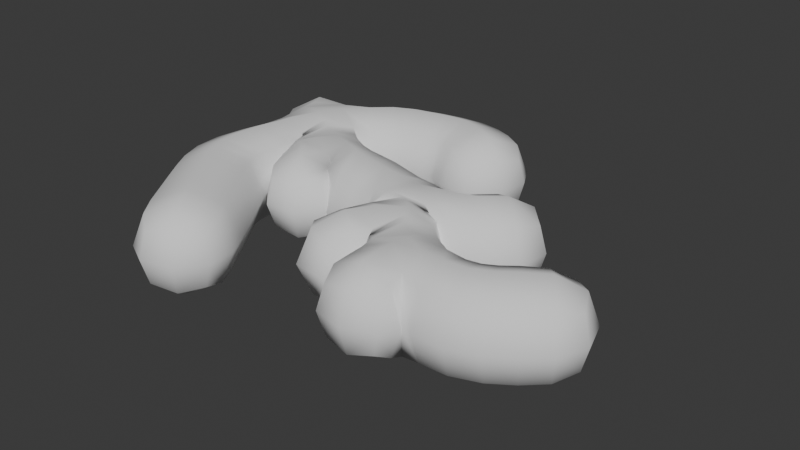 # Source: Ginger.blend  (saved by Blender 4.2.66; exported with 4.5.12 LTS)
import bpy
from mathutils import Matrix  # noqa: F401  (used for matrix-valued properties, if any)

bpy.ops.wm.read_factory_settings(use_empty=True)
scene = bpy.context.scene
scene.name = 'Scene'

# ---- collections
col_collection = bpy.data.collections.new('Collection'); scene.collection.children.link(col_collection)

# ---- world
world_world = bpy.data.worlds.new('World'); scene.world = world_world
world_world.use_nodes = True; world_world.node_tree.nodes.clear()
_N = world_world.node_tree.nodes; _L = world_world.node_tree.links
n0 = _N.new('ShaderNodeOutputWorld'); n0.name = 'World Output'; n0.location = (300, 300)
n1 = _N.new('ShaderNodeBackground'); n1.name = 'Background'; n1.location = (10, 300)
n1.inputs[0].default_value = (0.05088, 0.05088, 0.05088, 1.0)
_L.new(n1.outputs[0], n0.inputs[0])
n0.is_active_output = True
world_world.color = (0.05088, 0.05088, 0.05088)
world_world.sun_shadow_jitter_overblur = 0.0

# ---- meshes
me_plane = bpy.data.meshes.new('Plane')
me_plane.from_pydata([(-2.029, 1.295, -0.1224), (-2.206, 1.154, -0.1172), (-2.206, 1.154, 0.1172), (-2.029, 1.295, 0.1224), (-1.008, -0.06389, -0.1229), (-1.209, -0.1465, -0.1193), (-1.218, -0.1512, 0.1167), (-1.019, -0.06363, 0.1224), (0.6431, 0.3617, -0.1644), (0.844, 0.1371, -0.1655), (0.8377, 0.1368, 0.1644), (0.6403, 0.3649, 0.1586), (0.8237, 0.5335, -0.125), (1.026, 0.3961, -0.125), (1.026, 0.3961, 0.125), (0.8237, 0.5335, 0.125), (0.0109, -0.8548, -0.125), (-0.155, -0.739, -0.125), (-0.155, -0.739, 0.125), (0.0109, -0.8548, 0.125), (0.8091, -1.285, -0.1224), (0.5737, -1.311, -0.1172), (0.5737, -1.311, 0.1172), (0.8091, -1.285, 0.1224), (1.369, -0.7149, -0.1625), (1.452, -1.013, -0.1653), (1.452, -1.013, 0.1653), (1.369, -0.7149, 0.1625), (1.951, -0.3661, -0.125), (2.105, -0.5632, -0.125), (2.105, -0.5632, 0.125), (1.951, -0.3661, 0.125), (-1.317, 1.524, -0.1667), (-1.161, 1.258, -0.1667), (-1.161, 1.258, 0.1667), (-1.317, 1.524, 0.1667), (-0.4524, 1.737, -0.1667), (-0.4939, 1.412, -0.1667), (-0.4939, 1.412, 0.1667), (-0.4524, 1.737, 0.1667), (0.0508, 1.506, -0.125), (-0.05715, 1.281, -0.125), (-0.05715, 1.281, 0.125), (0.0508, 1.506, 0.125), (-1.804, 0.09363, -0.1653), (-2.111, 0.1278, -0.1625), (-2.111, 0.1278, 0.1625), (-1.804, 0.09363, 0.1653), (-1.802, -0.2877, -0.1667), (-2.119, -0.3629, -0.1667), (-2.119, -0.3629, 0.1667), (-1.802, -0.2877, 0.1667), (-1.11, -1.497, -0.125), (-1.32, -1.633, -0.125), (-1.32, -1.633, 0.125), (-1.11, -1.497, 0.125), (-1.493, 0.9096, -0.184), (-1.718, 0.5292, -0.1808), (-1.715, 0.5278, 0.182), (-1.492, 0.9092, 0.1843), (-1.344, 0.6569, -0.1337), (-1.526, 0.4349, -0.1323), (-1.485, 0.3985, 0.159), (-1.329, 0.6613, 0.1347), (-1.033, 0.1837, -0.1813), (-1.32, 0.1659, -0.1601), (-1.366, 0.1017, 0.1396), (-1.111, 0.2178, 0.1924), (-1.04, 0.4666, -0.1603), (-0.9981, 0.5128, 0.1378), (-0.5698, 0.3949, -0.1521), (-0.6547, 0.1107, -0.1581), (-0.6566, 0.1124, 0.16), (-0.5709, 0.3984, 0.1558), (-0.09144, 0.2927, -0.103), (-0.1843, 0.03978, -0.152), (-0.1381, 0.02144, 0.1709), (-0.1502, 0.2862, 0.1432), (0.2265, 0.2017, -0.1774), (0.3758, 0.002216, -0.1783), (0.2954, -0.009372, 0.1892), (0.2111, 0.2514, 0.1295), (0.05056, -0.07746, -0.1607), (0.01768, -0.1335, 0.1385), (0.3406, -0.1658, -0.1403), (0.083, -0.3696, -0.1813), (0.07917, -0.3729, 0.18), (0.3334, -0.1687, 0.1399), (0.4453, -0.3487, -0.1382), (0.2386, -0.5705, -0.1805), (0.2386, -0.5705, 0.1805), (0.4453, -0.3487, 0.1382), (0.6605, -0.5405, -0.1304), (0.4933, -0.7298, -0.1542), (0.4933, -0.7298, 0.1542), (0.6605, -0.5405, 0.1304), (0.9187, -1.034, -0.18), (0.5347, -1.061, -0.1403), (0.5347, -1.061, 0.1403), (0.9187, -1.034, 0.18), (0.9189, -0.7016, -0.1589), (0.9189, -0.7016, 0.1589), (1.684, -0.5242, -0.1667), (1.869, -0.797, -0.1667), (1.869, -0.797, 0.1667), (1.684, -0.5242, 0.1667), (-1.79, 1.103, -0.1972), (-2.086, 0.9326, -0.1406), (-2.086, 0.9326, 0.1406), (-1.79, 1.103, 0.1972), (-0.8752, 1.691, -0.1667), (-0.8115, 1.37, -0.1667), (-0.8115, 1.37, 0.1667), (-0.8752, 1.691, 0.1667), (-0.1313, 1.638, -0.1667), (-0.2583, 1.332, -0.1667), (-0.2583, 1.332, 0.1667), (-0.1313, 1.638, 0.1667), (-1.996, 0.6421, -0.1645), (-1.996, 0.6421, 0.1645), (-1.648, -0.589, -0.1667), (-1.935, -0.7533, -0.1667), (-1.935, -0.7533, 0.1667), (-1.648, -0.589, 0.1667), (-1.442, -0.9058, -0.1667), (-1.722, -1.086, -0.1667), (-1.722, -1.086, 0.1667), (-1.442, -0.9058, 0.1667), (-1.232, -1.231, -0.1667), (-1.512, -1.411, -0.1667), (-1.512, -1.411, 0.1667), (-1.232, -1.231, 0.1667), (-0.9882, 0.544, -0.005506), (-1.213, 0.5613, -0.1338), (0.01736, -0.8946, -1.164e-09), (-1.306, 0.7002, -0.000651), (-1.18, 0.5806, 0.1317), (-1.437, 0.5468, -0.1832), (-1.551, 0.3836, 0.005318), (-0.171, 0.1734, 0.1921), (-1.401, 0.5474, 0.1933), (-1.436, 0.2446, 0.1387), (-1.269, 0.139, 0.2086), (-1.315, 0.333, 0.2082), (-1.051, 0.3945, 0.2069), (0.9343, 0.4838, -0.1524), (0.2302, -0.2457, 0.2061), (-1.02, 0.3232, -0.2147), (-0.2263, -0.0194, 0.003309), (-1.174, 0.1619, -0.2147), (-1.215, 0.3464, -0.195), (-1.429, 0.3189, -0.1328), (1.06, 0.4029, 1.397e-09), (-1.392, 0.104, -0.004473), (0.9343, 0.4838, 0.1524), (-0.1686, 0.1772, -0.1777), (-0.1321, 0.3305, 0.03027), (-0.05507, -0.07058, 0.1413), (0.1183, -0.09414, 0.205), (0.07424, 0.001217, 0.2108), (0.2941, 0.1271, 0.2039), (0.04746, 0.1357, 0.1881), (0.0175, 0.2661, 0.1411), (0.2664, 0.2812, -0.03082), (0.07029, 0.249, -0.1408), (0.07501, 0.2951, 0.005631), (0.3431, 0.1082, -0.2183), (0.2024, -0.04297, -0.2112), (0.1218, 0.05565, -0.2019), (-0.06156, -0.02512, -0.1392), (0.009731, 0.1149, -0.1908), (-0.0114, -0.1336, -0.00491), (0.8085, 0.5646, -1.164e-09), (0.7816, -0.6116, 0.133), (0.6933, -0.517, 0.0), (0.2386, -0.2408, -0.2071), (0.3731, -0.1413, -4.341e-05), (0.1525, -0.4798, 0.2281), (0.3576, -0.4322, 0.2052), (0.38, -0.2528, 0.1387), (0.4766, -0.32, 1.281e-09), (0.3809, -0.2524, -0.1387), (-1.099, -0.1258, -0.1482), (0.3576, -0.4322, -0.2052), (0.153, -0.4794, -0.2283), (-1.229, -0.1803, -0.001138), (0.7816, -0.6116, -0.133), (0.9692, -0.6533, -1.863e-09), (0.5758, -0.6102, -0.1864), (0.4231, -0.7597, 9.313e-10), (-2.121, 0.9052, 0.0), (0.5758, -0.6102, 0.1864), (0.5256, -0.8981, 0.1372), (0.6926, -1.043, 0.2069), (-1.108, -0.128, 0.147), (0.9268, -0.8635, 0.2127), (0.6942, -0.7347, 0.1925), (-0.9785, -0.07353, -8.198e-05), (0.9268, -0.8635, -0.2127), (-2.037, 0.8033, 0.1394), (0.6926, -1.043, -0.2069), (-2.13, 1.241, 0.1471), (0.5256, -0.8981, -0.1372), (0.6942, -0.7347, -0.1925), (0.4788, -1.069, -4.657e-10), (-2.239, 1.153, -2.328e-10), (-2.059, 0.6073, 1.164e-09), (-2.037, 0.8033, -0.1394), (-1.984, 1.004, 0.2093), (0.6923, -1.317, -0.1471), (0.5474, -1.333, 2.095e-09), (-1.984, 1.004, -0.2093), (-1.62, 1.007, -0.2342), (-1.629, 0.7239, -0.2247), (-2.13, 1.241, -0.1471), (-1.855, 0.5811, -0.2206), (-1.886, 0.8506, -0.2174), (0.6923, -1.317, 0.1471), (-1.855, 0.5809, 0.2207), (0.8371, -1.301, -6.985e-10), (-1.625, 0.7222, 0.2257), (-2.021, 1.329, -2.328e-10), (-1.62, 1.007, 0.2342), (-1.886, 0.8506, 0.2174), (-0.08886, -0.8229, -0.1524), (-0.1951, -0.7513, 1.397e-09), (-0.08886, -0.8229, 0.1524), (1.952, -0.3302, -1.164e-09), (2.046, -0.4504, 0.1524), (2.14, -0.5705, 1.397e-09), (2.046, -0.4504, -0.1524), (0.07662, 1.524, -1.164e-09), (0.01082, 1.387, 0.1524), (-0.05498, 1.249, 1.397e-09), (0.01082, 1.387, -0.1524), (-1.075, -1.5, -1.164e-09), (-1.203, -1.583, 0.1524), (-1.331, -1.665, 1.397e-09), (-1.203, -1.583, -0.1524), (-1.442, 0.7597, -0.1486), (-1.613, 0.5202, -0.1474), (-1.599, 0.5124, 0.1544), (-1.701, 0.4612, 0.0009436), (-1.437, 0.7588, 0.1496), (-1.422, 0.9288, 3.559e-05), (-1.027, 0.04284, -0.1576), (-1.27, -0.04304, -0.149), (-1.29, -0.0569, 0.1425), (-1.053, 0.04584, 0.1579), (-1.01, 0.1515, 0.001131), (-0.7977, 0.4391, -0.1552), (-0.612, 0.2523, -0.2138), (-0.8646, 0.174, -0.1639), (-0.6716, 0.0581, 0.0007523), (-0.883, 0.1848, 0.1645), (-0.614, 0.2559, 0.2166), (-0.7913, 0.4556, 0.1492), (-0.5544, 0.4501, 0.002025), (-0.3392, 0.3382, -0.133), (-0.4245, 0.06624, -0.1473), (-0.4147, 0.06207, 0.1544), (-0.3507, 0.3352, 0.1504), (0.4732, 0.2756, -0.1622), (0.7444, 0.2491, -0.2261), (0.6163, 0.06155, -0.1651), (0.8782, 0.09453, -0.0001447), (0.5928, 0.05976, 0.1634), (0.417, -0.01904, 0.001088), (0.7381, 0.2511, 0.2227), (0.4645, 0.2884, 0.1427), (0.6043, 0.4057, -0.003328), (0.7514, 0.4703, -0.1592), (0.99, 0.2753, -0.1594), (0.9892, 0.2753, 0.1592), (0.7511, 0.4708, 0.1585), (0.3215, -0.08771, -0.1496), (0.09194, -0.2036, -0.1545), (0.01625, -0.3803, -0.0009436), (0.07521, -0.2202, 0.148), (0.2954, -0.09681, 0.1499), (0.5427, -0.4501, -0.1344), (0.3694, -0.6146, -0.1496), (0.3694, -0.6146, 0.1496), (0.2335, -0.6378, 9.313e-10), (0.5427, -0.4501, 0.1344), (0.102, -0.7411, -0.1611), (-0.07478, -0.5944, -0.1611), (-0.07508, -0.5947, 0.161), (0.102, -0.7411, 0.1611), (0.8419, -1.187, -0.1566), (0.5416, -1.218, -0.1434), (0.5416, -1.218, 0.1434), (0.8419, -1.187, 0.1566), (0.9827, -1.082, -9.313e-10), (1.165, -0.7321, -0.1555), (1.41, -0.8639, -0.2253), (1.191, -1.018, -0.1647), (1.468, -1.069, 0.0), (1.191, -1.018, 0.1647), (1.41, -0.8639, 0.2253), (1.165, -0.7321, 0.1555), (1.353, -0.659, 0.0), (1.534, -0.6385, -0.1661), (1.777, -0.6606, -0.2292), (1.676, -0.9294, -0.1665), (1.904, -0.8481, -2.212e-09), (1.676, -0.9294, 0.1665), (1.777, -0.6606, 0.2292), (1.534, -0.6385, 0.1661), (1.649, -0.473, 2.212e-09), (1.836, -0.4118, -0.1595), (2.03, -0.6646, -0.1595), (2.03, -0.6646, 0.1595), (1.836, -0.4118, 0.1595), (-1.941, 1.225, -0.1583), (-2.166, 1.058, -0.1435), (-2.166, 1.058, 0.1435), (-1.941, 1.225, 0.1583), (-1.759, 1.219, -2.328e-10), (-1.534, 1.326, -0.1699), (-1.239, 1.391, -0.2292), (-1.344, 1.118, -0.1686), (-1.132, 1.209, 0.0), (-1.344, 1.118, 0.1686), (-1.239, 1.391, 0.2292), (-1.534, 1.326, 0.1699), (-1.346, 1.574, 0.0), (-1.098, 1.636, -0.1667), (-0.8434, 1.531, -0.2292), (-0.9829, 1.333, -0.1667), (-0.7996, 1.31, -2.212e-09), (-0.9829, 1.333, 0.1667), (-0.8434, 1.531, 0.2292), (-1.098, 1.636, 0.1667), (-0.8871, 1.751, 2.212e-09), (-0.6551, 1.729, -0.1667), (-0.4732, 1.574, -0.2292), (-0.6442, 1.401, -0.1667), (-0.5017, 1.351, -2.212e-09), (-0.6442, 1.401, 0.1667), (-0.4732, 1.574, 0.2292), (-0.6551, 1.729, 0.1667), (-0.4447, 1.798, 2.212e-09), (-0.2799, 1.7, -0.1667), (-0.1948, 1.485, -0.2292), (-0.3708, 1.384, -0.1667), (-0.2821, 1.275, -2.212e-09), (-0.3708, 1.384, 0.1667), (-0.1948, 1.485, 0.2292), (-0.2799, 1.7, 0.1667), (-0.1075, 1.695, 2.212e-09), (-0.0073, 1.572, -0.1595), (-0.1429, 1.284, -0.1595), (-0.1429, 1.284, 0.1595), (-0.0073, 1.572, 0.1595), (-1.783, 0.3177, -0.1649), (-1.958, 0.1107, -0.2253), (-2.056, 0.3777, -0.1561), (-2.169, 0.1342, 0.0), (-2.056, 0.3777, 0.1561), (-1.958, 0.1107, 0.2253), (-1.783, 0.3175, 0.165), (-1.746, 0.08723, 0.0), (-1.816, -0.1105, -0.1665), (-1.96, -0.3253, -0.2292), (-2.139, -0.1248, -0.1661), (-2.178, -0.377, -2.212e-09), (-2.139, -0.1248, 0.1661), (-1.96, -0.3253, 0.2292), (-1.816, -0.1105, 0.1665), (-1.742, -0.2736, 2.212e-09), (-1.74, -0.4418, -0.1667), (-1.791, -0.6711, -0.2292), (-2.042, -0.5702, -0.1667), (-1.989, -0.784, -2.212e-09), (-2.042, -0.5702, 0.1667), (-1.791, -0.6711, 0.2292), (-1.74, -0.4418, 0.1667), (-1.594, -0.5582, 2.212e-09), (-1.546, -0.7443, -0.1667), (-1.582, -0.9961, -0.2292), (-1.827, -0.9229, -0.1667), (-1.774, -1.12, -2.212e-09), (-1.827, -0.9229, 0.1667), (-1.582, -0.9961, 0.2292), (-1.546, -0.7443, 0.1667), (-1.389, -0.8719, 2.212e-09), (-1.337, -1.068, -0.1667), (-1.372, -1.321, -0.2292), (-1.617, -1.249, -0.1667), (-1.565, -1.445, -2.212e-09), (-1.617, -1.249, 0.1667), (-1.372, -1.321, 0.2292), (-1.337, -1.068, 0.1667), (-1.179, -1.197, 2.212e-09), (-1.14, -1.387, -0.1595), (-1.408, -1.56, -0.1595), (-1.408, -1.56, 0.1595), (-1.14, -1.387, 0.1595), (0.6341, 0.02111, -1.189e-05), (0.549, 0.1678, -0.2208), (0.1394, 0.2807, -0.06008), (-0.0238, 0.1918, 0.1816), (-1.355, 0.2393, 0.2002), (-0.3323, 0.3868, 0.0105), (-0.3842, 0.1998, 0.2057), (0.1297, 0.0845, 0.2051), (0.03686, -0.05898, 0.2021), (-1.147, 0.2863, -0.2134), (-0.4369, 0.01292, 0.002431), (-0.3834, 0.2037, -0.1945), (-0.7782, 0.4975, -0.002897), (-0.8387, 0.3242, 0.2143), (-0.883, 0.1288, 0.0003008), (-0.8299, 0.3042, -0.2171), (0.002277, 0.3039, 0.06407), (0.2138, 0.04528, -0.2158), (0.01981, 0.04576, -0.1912), (-0.01948, 0.1823, -0.1793), (-0.9919, 0.05589, 0.0001971), (-1.176, -0.009209, 0.2057), (-1.325, -0.07105, -0.003177), (-1.144, -0.001561, -0.2088), (-1.406, 0.8008, 1.975e-05), (-1.518, 0.6371, 0.2053), (-1.633, 0.4709, 0.00328), (-1.532, 0.6415, -0.2016), (0.6901, -0.6481, 0.1846), (-1.469, 0.2585, 0.000667), (-1.165, 0.6134, -0.002787), (-1.179, -1.62, 3.26e-09), (0.04019, 1.373, 3.26e-09), (0.6901, -0.6481, -0.1846), (2.084, -0.4204, 3.26e-09), (0.6942, -1.357, 2.328e-09), (-0.1242, -0.8776, 3.26e-09), (0.9537, 0.5236, 3.26e-09), (-1.972, 0.8803, -0.2019), (-1.242, 0.4696, 0.198), (-1.325, 0.4427, -0.1807), (-1.082, -0.1701, -0.0002508), (-2.157, 1.277, -2.328e-09), (-1.972, 0.8803, 0.2019), (0.6954, -0.8775, -0.2008), (0.6954, -0.8775, 0.2008), (-1.756, 0.7946, 0.2327), (-1.756, 0.7948, -0.2326), (0.8196, -0.5938, 0.0), (0.4661, -0.9079, 1.863e-09), (-2.066, 0.7726, 0.0), (0.4135, -0.2244, -5.424e-06), (-0.09608, -0.06757, -0.0006279), (0.5279, 0.1748, 0.2107), (0.4474, 0.324, -0.01157), (0.8717, 0.3747, -0.2191), (1.036, 0.2411, -1.808e-05), (0.871, 0.3749, 0.2187), (0.7068, 0.5085, -0.0004159), (0.2112, -0.1419, -0.2053), (0.0406, -0.2337, -0.003192), (0.1812, -0.1599, 0.2022), (0.352, -0.07314, 0.0002033), (0.4572, -0.5277, -0.1931), (0.3366, -0.6488, -1.63e-09), (0.4572, -0.5277, 0.1931), (0.5744, -0.4221, 0.0), (0.01226, -0.6702, -0.2196), (-0.1138, -0.5726, -0.0001111), (0.01219, -0.6703, 0.2196), (0.1324, -0.774, 9.313e-10), (0.6892, -1.203, -0.2054), (0.4866, -1.227, 0.0), (0.6892, -1.203, 0.2054), (0.8994, -1.187, 9.313e-10), (1.177, -0.875, -0.2182), (1.201, -1.071, -4.657e-09), (1.177, -0.875, 0.2182), (1.164, -0.6796, -1.63e-09), (1.605, -0.7839, -0.2287), (1.703, -0.9839, -1.382e-09), (1.605, -0.7839, 0.2287), (1.508, -0.5839, 1.441e-09), (1.935, -0.5368, -0.2195), (2.068, -0.7108, 0.0), (1.935, -0.5368, 0.2195), (1.802, -0.3629, 0.0), (-2.058, 1.142, -0.2059), (-2.207, 1.029, -9.313e-10), (-2.058, 1.142, 0.2059), (-1.9, 1.265, 1.397e-09), (-1.439, 1.22, -0.2302), (-1.307, 1.083, 3.469e-06), (-1.439, 1.22, 0.2302), (-1.564, 1.371, -1.863e-09), (-1.04, 1.485, -0.2292), (-0.9614, 1.276, -1.441e-09), (-1.04, 1.485, 0.2292), (-1.119, 1.693, 1.441e-09), (-0.6497, 1.565, -0.2292), (-0.6422, 1.34, -1.441e-09), (-0.6497, 1.565, 0.2292), (-0.6571, 1.79, 1.441e-09), (-0.3254, 1.542, -0.2292), (-0.3878, 1.325, -1.441e-09), (-0.3254, 1.542, 0.2292), (-0.2629, 1.759, 1.441e-09), (-0.07374, 1.427, -0.2195), (-0.1671, 1.229, 0.0), (-0.07374, 1.427, 0.2195), (0.01959, 1.626, 0.0), (-1.919, 0.3486, -0.2191), (-2.108, 0.3849, 1.63e-09), (-1.919, 0.3486, 0.2191), (-1.734, 0.3025, 0.0001111), (-1.978, -0.1176, -0.2287), (-2.199, -0.1274, -1.441e-09), (-1.978, -0.1176, 0.2287), (-1.756, -0.1079, 1.382e-09), (-1.891, -0.506, -0.2292), (-2.098, -0.5943, -1.441e-09), (-1.891, -0.506, 0.2292), (-1.684, -0.4177, 1.441e-09), (-1.686, -0.8336, -0.2292), (-1.88, -0.9564, -1.441e-09), (-1.686, -0.8336, 0.2292), (-1.493, -0.7108, 1.441e-09), (-1.477, -1.159, -0.2292), (-1.669, -1.283, -1.441e-09), (-1.477, -1.159, 0.2292), (-1.284, -1.034, 1.441e-09), (-1.273, -1.475, -0.2195), (-1.457, -1.594, 0.0), (-1.273, -1.475, 0.2195), (-1.088, -1.356, 0.0), (0.2855, -0.3373, 0.2112), (0.2865, -0.3367, -0.2113), (-0.9438, 0.6996, 0.2936), (-0.9185, 0.7814, -0.0348), (-1.008, 0.6164, -0.3568), (-1.141, 0.7011, -0.3269), (-1.228, 0.7768, -0.3189), (0.08015, -1.051, -0.2625), (0.09487, -1.131, 3.11e-08), (0.08015, -1.051, 0.2625), (-1.15, 0.8938, -0.01401), (-1.216, 0.8056, 0.3038), (-1.102, 0.7556, 0.2908), (-1.427, 0.5359, -0.432), (-1.648, 0.3134, -0.3126), (-1.747, 0.2297, -0.0004131), (-1.618, 0.3156, 0.3527), (-0.1967, -0.1047, 0.3776), (-0.1639, 0.1968, 0.4401), (-0.1179, 0.4594, 0.3194), (-1.391, 0.5717, 0.441), (-1.622, 0.1574, 0.2804), (-1.553, 0.008852, 0.276), (-1.313, 0.1051, 0.4516), (-1.065, 0.1758, 0.4336), (-1.349, 0.3255, 0.4548), (-1.036, 0.4375, 0.4519), (1.23, 0.4564, -0.2553), (1.04, 0.642, -0.3132), (0.8051, 0.7453, -0.2549), (-0.07125, -0.3123, 0.3692), (0.2468, -0.2031, 0.4511), (0.5032, -0.08716, 0.303), (-0.9537, 0.09753, -0.4011), (-1.012, 0.3469, -0.4626), (-0.2282, -0.1039, -0.3508), (-0.2952, -0.2587, -0.004376), (-1.196, 0.1446, -0.4623), (-1.464, 0.1151, -0.3568), (-1.252, 0.38, -0.4391), (-1.566, 0.2337, -0.3223), (1.23, 0.4559, 0.2558), (1.3, 0.4705, 0.0001927), (-1.617, 0.004911, -0.04227), (0.805, 0.7452, 0.2551), (1.04, 0.6417, 0.3136), (-0.06055, 0.4962, -0.2433), (-0.1645, 0.2134, -0.4242), (-0.08392, 0.5742, 0.04956), (-0.1776, -0.2367, 0.2808), (-0.1341, -0.2769, 0.2745), (0.09521, -0.1466, 0.4475), (0.3694, -0.09652, 0.4106), (0.05483, -0.007137, 0.459), (0.2921, 0.1676, 0.4498), (0.2057, 0.4475, 0.2832), (0.04114, 0.1914, 0.4308), (0.04685, 0.4446, 0.3125), (0.2462, 0.5273, -0.06411), (0.2109, 0.346, -0.3798), (0.08236, 0.4298, -0.3119), (0.1071, 0.5422, 0.002565), (0.347, 0.1184, -0.4672), (0.4647, -0.1393, -0.3631), (0.1995, -0.08699, -0.4565), (-0.06399, -0.1673, -0.3629), (0.08613, 0.05848, -0.4485), (-0.1489, -0.175, -0.318), (-0.009635, 0.1285, -0.4389), (-0.1994, -0.2933, -0.04014), (0.7742, 0.8114, -2.813e-05), (0.7677, -0.3772, 0.2851), (0.872, -0.4425, 0.2922), (0.9628, -0.5462, 0.3487), (0.7677, -0.3772, -0.2851), (0.8336, -0.311, -7.311e-09), (0.5242, -0.1019, -0.2961), (0.2586, -0.2048, -0.4529), (-0.066, -0.3076, -0.3711), (0.604, -0.04833, 0.009549), (0.14, -0.483, 0.477), (0.2975, -0.6983, 0.3861), (0.4173, -0.4271, 0.447), (0.5964, -0.2322, 0.2985), (0.5441, -0.153, 0.2974), (0.6714, -0.1647, 0.0002113), (0.5968, -0.2326, -0.2985), (0.549, -0.1572, -0.296), (-1.29, -0.3373, -0.2578), (-1.031, -0.2967, -0.3166), (-0.811, -0.1466, -0.2507), (0.4175, -0.4275, -0.447), (0.2976, -0.6984, -0.386), (0.1406, -0.4828, -0.4771), (-1.298, -0.3492, 0.245), (-1.324, -0.4102, -0.00973), (0.9628, -0.5462, -0.3487), (0.872, -0.4425, -0.2922), (1.036, -0.4133, -1.863e-09), (0.5878, -0.5811, -0.4336), (0.3696, -0.8001, -0.3587), (0.2054, -0.881, -2.171e-08), (0.3696, -0.8001, 0.3587), (-2.259, 0.8487, 0.2993), (-2.342, 0.7899, -2.074e-08), (-2.259, 0.8487, -0.2993), (0.5878, -0.5811, 0.4336), (0.36, -0.9206, 0.322), (0.3585, -1.067, 0.3163), (0.6597, -1.055, 0.4536), (0.9819, -1.143, 0.3948), (-0.8271, -0.1368, 0.2641), (-1.04, -0.2959, 0.3179), (0.9338, -0.8481, 0.4613), (0.6819, -0.7093, 0.4401), (-0.7453, -0.1608, 0.01014), (0.9819, -1.143, -0.3948), (0.9338, -0.8481, -0.4613), (-2.164, 0.6456, 0.3491), (-2.225, 0.7546, 0.2956), (0.6597, -1.055, -0.4536), (0.3585, -1.067, -0.3163), (-2.415, 1.191, 0.2486), (-2.249, 1.385, 0.3125), (-2.02, 1.504, 0.2571), (0.36, -0.9206, -0.322), (0.6819, -0.7093, -0.4401), (0.23, -1.082, -3.352e-08), (-2.415, 1.191, -0.2486), (-2.486, 1.191, 8.569e-09), (-2.164, 0.6456, -0.3491), (-2.307, 0.625, 1.459e-07), (-2.225, 0.7546, -0.2956), (-2.032, 0.9991, 0.4537), (-1.81, 1.207, 0.4228), (0.4543, -1.485, -0.2498), (0.7056, -1.507, -0.3081), (0.9464, -1.448, -0.2514), (0.4543, -1.485, 0.2498), (0.3995, -1.533, 2.453e-08), (-1.81, 1.207, -0.4228), (-2.032, 0.9991, -0.4537), (-1.609, 1.016, -0.483), (-1.349, 0.8756, -0.3846), (-1.579, 0.6918, -0.4667), (-1.635, 0.43, -0.3936), (-2.02, 1.504, -0.2571), (-2.249, 1.385, -0.3125), (-1.875, 0.5666, -0.4685), (-1.938, 0.8529, -0.4612), (0.9464, -1.448, 0.2514), (0.7056, -1.507, 0.3081), (-1.638, 0.4263, 0.3962), (-1.875, 0.5665, 0.4686), (1.006, -1.485, 1.183e-08), (-1.579, 0.694, 0.4689), (-1.348, 0.878, 0.3852), (-2.003, 1.578, -2.842e-08), (-1.609, 1.017, 0.483), (-1.938, 0.853, 0.4612), (-0.3628, -0.7446, -0.2624), (-0.187, -0.9648, -0.3322), (-0.3628, -0.7446, 0.2624), (-0.4436, -0.7689, -2.325e-05), (-0.187, -0.9648, 0.3321), (1.993, -0.1614, -0.2606), (1.997, -0.08508, -3.773e-08), (1.993, -0.1614, 0.2606), (2.193, -0.3363, 0.3185), (2.313, -0.5732, 0.2607), (2.388, -0.588, -3.968e-08), (2.313, -0.5732, -0.2607), (2.193, -0.3363, -0.3185), (0.2693, 1.532, -0.242), (0.3221, 1.567, 5.812e-09), (0.2693, 1.532, 0.242), (0.1945, 1.299, 0.2963), (0.0612, 1.095, 0.2417), (0.067, 1.032, 2.085e-08), (0.0612, 1.095, -0.2417), (0.1945, 1.299, -0.2963), (-0.9093, -1.565, -0.2566), (-0.8367, -1.572, -4.606e-08), (-0.9093, -1.565, 0.2566), (-1.1, -1.742, 0.3137), (-1.341, -1.843, 0.2566), (-1.364, -1.912, 4.294e-09), (-1.341, -1.843, -0.2566), (-1.1, -1.742, -0.3137), (-1.285, 0.8224, -0.331), (-1.646, 0.3611, -0.3362), (-1.649, 0.363, 0.3472), (-1.532, 0.2775, -0.0024), (-1.281, 0.8332, 0.329), (-1.181, 0.8651, -0.00111), (-0.8389, 0.03447, -0.3205), (-1.42, -0.1385, -0.3237), (-1.449, -0.1755, 0.2933), (-0.884, 0.05643, 0.3404), (-0.8372, -0.0238, 0.04084), (-0.7647, 0.6129, -0.3307), (-0.5218, 0.5684, -0.3244), (-0.6007, 0.2548, -0.4627), (-0.6924, -0.06547, -0.3302), (-0.8947, -0.002993, -0.3367), (-0.733, -0.1834, 0.001292), (-0.6998, -0.06179, 0.3328), (-0.918, 0.01727, 0.3456), (-0.6093, 0.2591, 0.4657), (-0.5242, 0.5736, 0.3267), (-0.7488, 0.6397, 0.3117), (-0.4935, 0.6917, -0.00117), (-0.2837, 0.5152, -0.2994), (-0.4463, -0.1068, -0.3252), (-0.4444, -0.1121, 0.33), (-0.302, 0.5053, 0.3258), (0.4128, 0.4423, -0.3372), (0.5436, 0.5046, -0.3425), (0.7489, 0.2391, -0.4751), (0.9416, -0.0238, -0.3288), (0.669, -0.1232, -0.3238), (1.005, -0.1197, 0.00193), (0.9302, -0.02361, 0.3311), (0.6407, -0.1182, 0.3311), (0.5362, -0.2374, 0.01507), (0.7359, 0.243, 0.4717), (0.5366, 0.5098, 0.3327), (0.3998, 0.4693, 0.3014), (0.46, 0.6088, -0.007615), (0.6567, 0.6233, -0.3316), (1.16, 0.201, -0.3255), (1.157, 0.1998, 0.3269), (0.6552, 0.6233, 0.3307), (0.4985, -0.1373, -0.3179), (-0.07353, -0.2217, -0.3399), (-0.2151, -0.2878, -0.00367), (-0.1013, -0.2566, 0.3201), (0.4583, -0.1117, 0.3379), (0.6731, -0.3127, -0.2962), (0.299, -0.7619, -0.3378), (0.299, -0.7619, 0.3378), (0.3333, -0.866, -1.676e-09), (0.6731, -0.3127, 0.2962), (0.2319, -0.8792, -0.3227), (-0.2482, -0.5144, -0.3211), (-0.2487, -0.5146, 0.3208), (0.2319, -0.8792, 0.3227), (0.9841, -1.284, -0.3366), (0.3712, -1.277, -0.3154), (0.3712, -1.277, 0.3154), (0.9841, -1.284, 0.3366), (1.096, -1.304, -2.122e-08), (1.165, -0.5542, -0.3299), (1.321, -0.5478, -0.3409), (1.406, -0.8726, -0.4743), (1.485, -1.194, -0.3333), (1.198, -1.196, -0.3392), (1.513, -1.314, -4.73e-08), (1.485, -1.194, 0.3333), (1.198, -1.196, 0.3392), (1.406, -0.8726, 0.4743), (1.321, -0.5478, 0.3409), (1.165, -0.5542, 0.3299), (1.286, -0.4192, 3.925e-08), (1.443, -0.4899, -0.3441), (1.58, -0.3809, -0.3422), (1.781, -0.6584, -0.4783), (1.978, -0.9376, -0.3411), (1.759, -1.091, -0.3373), (2.054, -1.047, 5.44e-09), (1.978, -0.9376, 0.3411), (1.759, -1.091, 0.3373), (1.781, -0.6584, 0.4783), (1.58, -0.3809, 0.3422), (1.443, -0.4899, 0.3441), (1.501, -0.2733, 7.272e-09), (1.775, -0.2419, -0.331), (2.179, -0.7672, -0.3308), (2.179, -0.7672, 0.3308), (1.775, -0.2419, 0.331), (-1.878, 1.382, -0.341), (-2.341, 0.9931, -0.3076), (-2.341, 0.9931, 0.3076), (-1.878, 1.382, 0.341), (-1.807, 1.464, -2.929e-08), (-1.649, 1.463, -0.3432), (-1.422, 1.676, -0.3337), (-1.245, 1.397, -0.4782), (-1.072, 1.106, -0.3419), (-1.213, 0.9943, -0.3412), (-1.01, 0.9916, -9.833e-06), (-1.072, 1.106, 0.3419), (-1.213, 0.9944, 0.3413), (-1.245, 1.397, 0.4782), (-1.422, 1.676, 0.3337), (-1.649, 1.463, 0.3432), (-1.489, 1.778, -2.331e-08), (-1.161, 1.807, -0.3371), (-0.9115, 1.866, -0.3403), (-0.8438, 1.532, -0.4783), (-0.7765, 1.197, -0.3419), (-0.9302, 1.165, -0.3436), (-0.7504, 1.066, -1.728e-08), (-0.7765, 1.197, 0.3419), (-0.9302, 1.165, 0.3436), (-0.8438, 1.532, 0.4783), (-0.9115, 1.866, 0.3403), (-1.161, 1.807, 0.3371), (-0.9379, 1.995, -3.292e-10), (-0.6737, 1.907, -0.3395), (-0.437, 1.917, -0.3381), (-0.4727, 1.582, -0.4782), (-0.5067, 1.24, -0.347), (-0.622, 1.227, -0.3434), (-0.5195, 1.102, -7.14e-09), (-0.5067, 1.24, 0.347), (-0.622, 1.227, 0.3434), (-0.4727, 1.582, 0.4782), (-0.437, 1.917, 0.3381), (-0.6737, 1.907, 0.3395), (-0.423, 2.046, -1.343e-08), (-0.2263, 1.871, -0.3392), (-0.05157, 1.797, -0.3415), (-0.1867, 1.483, -0.4782), (-0.3252, 1.169, -0.3426), (-0.4263, 1.22, -0.3457), (-0.3811, 1.046, 5.407e-09), (-0.3252, 1.169, 0.3426), (-0.4263, 1.22, 0.3457), (-0.1867, 1.483, 0.4782), (-0.05157, 1.797, 0.3415), (-0.2263, 1.871, 0.3392), (0.0003724, 1.92, 2.011e-08), (0.1338, 1.691, -0.3268), (-0.1451, 1.099, -0.3268), (-0.1451, 1.099, 0.3268), (0.1338, 1.691, 0.3268), (-1.607, 0.2836, -0.3377), (-1.625, 0.08174, -0.3382), (-1.962, 0.1175, -0.4744), (-2.291, 0.1601, -0.3324), (-2.235, 0.4184, -0.3249), (-2.415, 0.1768, 4.07e-08), (-2.291, 0.1601, 0.3324), (-2.235, 0.4184, 0.3249), (-1.962, 0.1174, 0.4744), (-1.625, 0.08164, 0.3382), (-1.607, 0.2824, 0.338), (-1.498, 0.07106, -5.451e-05), (-1.641, -0.1078, -0.3431), (-1.634, -0.2482, -0.3469), (-1.968, -0.3265, -0.4782), (-2.296, -0.4022, -0.3374), (-2.32, -0.1214, -0.3372), (-2.421, -0.431, 7.362e-08), (-2.296, -0.4022, 0.3374), (-2.32, -0.1214, 0.3372), (-1.968, -0.3265, 0.4782), (-1.634, -0.2482, 0.3469), (-1.641, -0.1078, 0.3431), (-1.5, -0.2161, -1.995e-08), (-1.585, -0.3628, -0.3448), (-1.499, -0.4937, -0.3425), (-1.792, -0.6711, -0.4783), (-2.086, -0.8456, -0.3416), (-2.204, -0.6471, -0.3391), (-2.202, -0.9134, 1.045e-08), (-2.086, -0.8456, 0.3416), (-2.204, -0.6471, 0.3391), (-1.792, -0.6711, 0.4783), (-1.499, -0.4937, 0.3425), (-1.585, -0.3628, 0.3448), (-1.384, -0.4231, -3.052e-10), (-1.398, -0.6481, -0.3426), (-1.294, -0.8102, -0.3428), (-1.582, -0.9961, -0.4783), (-1.87, -1.182, -0.3428), (-1.976, -1.018, -0.3426), (-1.984, -1.255, 2.556e-08), (-1.87, -1.182, 0.3428), (-1.976, -1.018, 0.3426), (-1.582, -0.9961, 0.4783), (-1.294, -0.8102, 0.3428), (-1.398, -0.6481, 0.3426), (-1.18, -0.7367, -1.041e-08), (-1.189, -0.9728, -0.3429), (-1.08, -1.141, -0.3428), (-1.368, -1.327, -0.4783), (-1.656, -1.513, -0.3428), (-1.765, -1.344, -0.3429), (-1.77, -1.586, 3.335e-08), (-1.656, -1.513, 0.3428), (-1.765, -1.344, 0.3429), (-1.368, -1.327, 0.4783), (-1.08, -1.141, 0.3428), (-1.189, -0.9728, 0.3429), (-0.9665, -1.067, -3.081e-08), (-0.9632, -1.345, -0.3304), (-1.519, -1.703, -0.3304), (-1.519, -1.703, 0.3304), (-0.9632, -1.345, 0.3304), (0.699, -0.2194, 0.00293), (0.5478, 0.1633, -0.47), (0.1682, 0.5208, -0.1201), (-0.01154, 0.2484, 0.4239), (-1.435, 0.202, 0.433), (-0.2674, 0.6273, 0.01722), (-0.3746, 0.2052, 0.4546), (0.122, 0.128, 0.4503), (-0.02516, -0.1484, 0.4263), (-1.166, 0.3045, -0.4611), (-0.4786, -0.2327, -0.0008007), (-0.3638, 0.2129, -0.4428), (-0.7264, 0.7407, -0.01848), (-0.833, 0.3441, 0.4626), (-0.9352, -0.1147, 0.00627), (-0.8243, 0.315, -0.466), (0.03684, 0.5471, 0.1055), (0.1996, 0.04645, -0.4646), (-0.01715, 0.003358, -0.4339), (-0.03288, 0.2599, -0.4157), (-0.746, 0.08995, 0.02165), (-1.177, -0.06858, 0.4477), (-1.539, -0.1955, -0.02593), (-1.138, -0.05787, -0.4514), (-1.183, 0.9118, -0.004396), (-1.479, 0.6205, 0.4508), (-1.72, 0.2374, 0.002079), (-1.486, 0.6104, -0.4444), (0.7162, -0.5803, 0.423), (-1.685, 0.1382, -0.0279), (-1.054, 0.8348, -0.02985), (-1.044, -1.829, -4.451e-08), (0.2649, 1.265, 2.594e-08), (0.7162, -0.5803, -0.423), (2.281, -0.2671, -5.237e-08), (0.7191, -1.604, 1.933e-08), (-0.2637, -1.084, 4.228e-08), (1.088, 0.7334, 4.586e-09), (-2.058, 0.8612, -0.435), (-1.231, 0.5212, 0.4415), (-1.341, 0.4556, -0.429), (-0.9838, -0.3989, 0.001342), (-2.312, 1.471, -2.922e-08), (-2.058, 0.8612, 0.435), (0.6599, -0.8731, -0.4474), (0.6599, -0.8731, 0.4474), (-1.763, 0.7879, 0.4816), (-1.763, 0.7875, -0.4815), (0.9369, -0.374, 0.0), (0.2201, -0.9476, -2.851e-08), (-2.308, 0.7138, 5.587e-08), (0.6295, -0.1003, 0.002205), (-0.2256, -0.2792, -0.02337), (0.5181, 0.1883, 0.4593), (0.3653, 0.5587, -0.02781), (0.9115, 0.4163, -0.4616), (1.254, 0.1203, 0.00103), (0.9086, 0.4151, 0.4617), (0.5525, 0.7041, -0.0009839), (0.2206, -0.1546, -0.4539), (-0.2049, -0.2726, -0.02042), (0.1838, -0.17, 0.4511), (0.5945, -0.1239, 0.02708), (0.488, -0.5219, -0.4403), (0.2191, -0.8685, -4.105e-08), (0.488, -0.5219, 0.4403), (0.742, -0.2377, -2.203e-08), (-0.01706, -0.7055, -0.4645), (-0.3307, -0.45, -0.0003533), (-0.0172, -0.7054, 0.4645), (0.3209, -0.9369, 2.19e-08), (0.6767, -1.264, -0.4469), (0.2455, -1.289, 5.44e-09), (0.6767, -1.264, 0.4469), (1.114, -1.313, -2.769e-09), (1.177, -0.8693, -0.4673), (1.211, -1.32, -6.399e-08), (1.177, -0.8693, 0.4673), (1.168, -0.4305, 5.733e-09), (1.605, -0.7904, -0.4778), (1.816, -1.206, -9.19e-09), (1.605, -0.7904, 0.4778), (1.377, -0.3721, 5.086e-08), (1.979, -0.5034, -0.4626), (2.26, -0.8705, 9.32e-09), (1.979, -0.5034, 0.4626), (1.695, -0.1377, -2.534e-08), (-2.111, 1.179, -0.4466), (-2.433, 0.9225, 1.678e-09), (-2.111, 1.179, 0.4466), (-1.782, 1.484, -6.143e-09), (-1.433, 1.226, -0.4792), (-1.129, 0.9085, -0.0001887), (-1.433, 1.226, 0.4792), (-1.726, 1.56, -1.423e-08), (-1.043, 1.49, -0.4783), (-0.8884, 1.037, -4.602e-08), (-1.043, 1.49, 0.4783), (-1.207, 1.926, -2.453e-08), (-0.6498, 1.568, -0.4783), (-0.6097, 1.093, 3.541e-09), (-0.6498, 1.568, 0.4783), (-0.6824, 2.038, -1.647e-08), (-0.324, 1.547, -0.4783), (-0.4686, 1.089, 3.507e-09), (-0.324, 1.547, 0.4783), (-0.1891, 1.997, 1.435e-08), (-0.005027, 1.395, -0.4568), (-0.2009, 0.9818, 4.115e-09), (-0.005027, 1.395, 0.4568), (0.1886, 1.809, -2.739e-09), (-1.928, 0.3504, -0.4681), (-2.351, 0.4401, 1.286e-07), (-1.929, 0.3501, 0.4681), (-1.489, 0.2597, -0.0004894), (-1.983, -0.115, -0.4778), (-2.448, -0.124, 4.501e-08), (-1.983, -0.115, 0.4778), (-1.507, -0.1046, 1.876e-08), (-1.896, -0.5078, -0.4783), (-2.324, -0.7002, 3.721e-08), (-1.896, -0.5078, 0.4783), (-1.462, -0.3036, -1.839e-08), (-1.687, -0.8335, -0.4783), (-2.09, -1.091, 1.119e-08), (-1.687, -0.8335, 0.4783), (-1.284, -0.5748, -3.611e-09), (-1.477, -1.159, -0.4783), (-1.879, -1.418, 3.895e-08), (-1.477, -1.159, 0.4783), (-1.075, -0.8993, -3.138e-08), (-1.24, -1.525, -0.4615), (-1.628, -1.775, 4.014e-08), (-1.24, -1.525, 0.4615), (-0.8526, -1.275, -3.88e-08), (0.3324, -0.302, 0.4534), (0.3341, -0.3038, -0.4537)], [], [(9, 264, 399, 265), (265, 399, 266, 10), (399, 267, 80, 266), (264, 79, 267, 399), (8, 262, 400, 263), (263, 400, 264, 9), (400, 166, 79, 264), (262, 78, 166, 400), (81, 165, 401, 163), (78, 163, 401, 164), (74, 164, 401, 165), (76, 139, 402, 161), (81, 161, 402, 162), (77, 162, 402, 139), (62, 143, 403, 141), (66, 141, 403, 142), (67, 142, 403, 143), (77, 261, 404, 156), (156, 404, 258, 74), (404, 257, 70, 258), (261, 73, 257, 404), (76, 260, 405, 139), (139, 405, 261, 77), (405, 255, 73, 261), (260, 72, 255, 405), (76, 161, 406, 159), (80, 159, 406, 160), (81, 160, 406, 161), (76, 159, 407, 157), (83, 157, 407, 158), (80, 158, 407, 159), (68, 150, 408, 147), (64, 147, 408, 149), (65, 149, 408, 150), (75, 259, 409, 148), (148, 409, 260, 76), (409, 253, 72, 260), (259, 71, 253, 409), (74, 258, 410, 155), (155, 410, 259, 75), (410, 251, 71, 259), (258, 70, 251, 410), (73, 256, 411, 257), (257, 411, 250, 70), (411, 132, 68, 250), (256, 69, 132, 411), (72, 254, 412, 255), (255, 412, 256, 73), (412, 144, 69, 256), (254, 67, 144, 412), (71, 252, 413, 253), (253, 413, 254, 72), (413, 249, 67, 254), (252, 64, 249, 413), (70, 250, 414, 251), (251, 414, 252, 71), (414, 147, 64, 252), (250, 68, 147, 414), (81, 162, 415, 165), (74, 165, 415, 156), (77, 156, 415, 162), (78, 168, 416, 166), (79, 166, 416, 167), (82, 167, 416, 168), (78, 170, 417, 168), (82, 168, 417, 169), (75, 169, 417, 170), (78, 164, 418, 170), (75, 170, 418, 155), (74, 155, 418, 164), (7, 248, 419, 197), (197, 419, 245, 4), (419, 249, 64, 245), (248, 67, 249, 419), (6, 247, 420, 194), (194, 420, 248, 7), (420, 142, 67, 248), (247, 66, 142, 420), (5, 246, 421, 185), (185, 421, 247, 6), (421, 153, 66, 247), (246, 65, 153, 421), (4, 245, 422, 182), (182, 422, 246, 5), (422, 149, 65, 246), (245, 64, 149, 422), (63, 243, 423, 135), (135, 423, 239, 60), (423, 244, 56, 239), (243, 59, 244, 423), (62, 241, 424, 140), (140, 424, 243, 63), (424, 220, 59, 243), (241, 58, 220, 424), (61, 240, 425, 138), (138, 425, 241, 62), (425, 242, 58, 241), (240, 57, 242, 425), (60, 239, 426, 137), (137, 426, 240, 61), (426, 213, 57, 240), (239, 56, 213, 426), (94, 191, 427, 196), (101, 196, 427, 173), (95, 173, 427, 191), (61, 138, 428, 151), (151, 428, 153, 65), (428, 141, 66, 153), (138, 62, 141, 428), (69, 136, 429, 132), (132, 429, 133, 68), (429, 135, 60, 133), (136, 63, 135, 429), (55, 235, 430, 236), (236, 430, 237, 54), (430, 238, 53, 237), (235, 52, 238, 430), (43, 231, 431, 232), (232, 431, 233, 42), (431, 234, 41, 233), (231, 40, 234, 431), (100, 186, 432, 203), (93, 203, 432, 188), (92, 188, 432, 186), (31, 227, 433, 228), (228, 433, 229, 30), (433, 230, 29, 229), (227, 28, 230, 433), (23, 219, 434, 217), (217, 434, 210, 22), (434, 209, 21, 210), (219, 20, 209, 434), (19, 134, 435, 226), (226, 435, 225, 18), (435, 224, 17, 225), (134, 16, 224, 435), (15, 172, 436, 154), (154, 436, 152, 14), (436, 145, 13, 152), (172, 12, 145, 436), (106, 211, 437, 216), (118, 216, 437, 207), (107, 207, 437, 211), (62, 140, 438, 143), (143, 438, 144, 67), (438, 136, 69, 144), (140, 63, 136, 438), (68, 133, 439, 150), (150, 439, 151, 65), (439, 137, 61, 151), (133, 60, 137, 439), (7, 197, 440, 194), (194, 440, 185, 6), (440, 182, 5, 185), (197, 4, 182, 440), (0, 221, 441, 214), (214, 441, 205, 1), (441, 201, 2, 205), (221, 3, 201, 441), (119, 199, 442, 223), (109, 223, 442, 208), (108, 208, 442, 199), (100, 203, 443, 198), (198, 443, 200, 96), (443, 202, 97, 200), (203, 93, 202, 443), (94, 196, 444, 192), (192, 444, 193, 98), (444, 195, 99, 193), (196, 101, 195, 444), (119, 223, 445, 218), (218, 445, 220, 58), (445, 222, 59, 220), (223, 109, 222, 445), (106, 216, 446, 212), (212, 446, 213, 56), (446, 215, 57, 213), (216, 118, 215, 446), (101, 173, 447, 187), (187, 447, 186, 100), (447, 174, 92, 186), (173, 95, 174, 447), (93, 189, 448, 202), (202, 448, 204, 97), (448, 192, 98, 204), (189, 94, 192, 448), (118, 207, 449, 206), (206, 449, 199, 119), (449, 190, 108, 199), (207, 107, 190, 449), (91, 179, 450, 180), (180, 450, 181, 88), (450, 176, 84, 181), (179, 87, 176, 450), (75, 148, 451, 169), (169, 451, 171, 82), (451, 157, 83, 171), (148, 76, 157, 451), (10, 266, 452, 268), (268, 452, 269, 11), (452, 160, 81, 269), (266, 80, 160, 452), (11, 269, 453, 270), (270, 453, 262, 8), (453, 163, 78, 262), (269, 81, 163, 453), (12, 271, 454, 145), (145, 454, 272, 13), (454, 263, 9, 272), (271, 8, 263, 454), (13, 272, 455, 152), (152, 455, 273, 14), (455, 265, 10, 273), (272, 9, 265, 455), (14, 273, 456, 154), (154, 456, 274, 15), (456, 268, 11, 274), (273, 10, 268, 456), (15, 274, 457, 172), (172, 457, 271, 12), (457, 270, 8, 271), (274, 11, 270, 457), (84, 275, 458, 175), (175, 458, 276, 85), (458, 167, 82, 276), (275, 79, 167, 458), (85, 276, 459, 277), (277, 459, 278, 86), (459, 171, 83, 278), (276, 82, 171, 459), (86, 278, 460, 146), (146, 460, 279, 87), (460, 158, 80, 279), (278, 83, 158, 460), (87, 279, 461, 176), (176, 461, 275, 84), (461, 267, 79, 275), (279, 80, 267, 461), (92, 280, 462, 188), (188, 462, 281, 93), (462, 183, 89, 281), (280, 88, 183, 462), (93, 281, 463, 189), (189, 463, 282, 94), (463, 283, 90, 282), (281, 89, 283, 463), (94, 282, 464, 191), (191, 464, 284, 95), (464, 178, 91, 284), (282, 90, 178, 464), (95, 284, 465, 174), (174, 465, 280, 92), (465, 180, 88, 280), (284, 91, 180, 465), (16, 285, 466, 224), (224, 466, 286, 17), (466, 184, 85, 286), (285, 89, 184, 466), (17, 286, 467, 225), (225, 467, 287, 18), (467, 277, 86, 287), (286, 85, 277, 467), (18, 287, 468, 226), (226, 468, 288, 19), (468, 177, 90, 288), (287, 86, 177, 468), (19, 288, 469, 134), (134, 469, 285, 16), (469, 283, 89, 285), (288, 90, 283, 469), (20, 289, 470, 209), (209, 470, 290, 21), (470, 200, 97, 290), (289, 96, 200, 470), (21, 290, 471, 210), (210, 471, 291, 22), (471, 204, 98, 291), (290, 97, 204, 471), (22, 291, 472, 217), (217, 472, 292, 23), (472, 193, 99, 292), (291, 98, 193, 472), (23, 292, 473, 219), (219, 473, 289, 20), (473, 293, 96, 289), (292, 99, 293, 473), (24, 294, 474, 295), (295, 474, 296, 25), (474, 198, 96, 296), (294, 100, 198, 474), (25, 296, 475, 297), (297, 475, 298, 26), (475, 293, 99, 298), (296, 96, 293, 475), (26, 298, 476, 299), (299, 476, 300, 27), (476, 195, 101, 300), (298, 99, 195, 476), (27, 300, 477, 301), (301, 477, 294, 24), (477, 187, 100, 294), (300, 101, 187, 477), (102, 302, 478, 303), (303, 478, 304, 103), (478, 295, 25, 304), (302, 24, 295, 478), (103, 304, 479, 305), (305, 479, 306, 104), (479, 297, 26, 306), (304, 25, 297, 479), (104, 306, 480, 307), (307, 480, 308, 105), (480, 299, 27, 308), (306, 26, 299, 480), (105, 308, 481, 309), (309, 481, 302, 102), (481, 301, 24, 302), (308, 27, 301, 481), (28, 310, 482, 230), (230, 482, 311, 29), (482, 303, 103, 311), (310, 102, 303, 482), (29, 311, 483, 229), (229, 483, 312, 30), (483, 305, 104, 312), (311, 103, 305, 483), (30, 312, 484, 228), (228, 484, 313, 31), (484, 307, 105, 313), (312, 104, 307, 484), (31, 313, 485, 227), (227, 485, 310, 28), (485, 309, 102, 310), (313, 105, 309, 485), (106, 314, 486, 211), (211, 486, 315, 107), (486, 214, 1, 315), (314, 0, 214, 486), (107, 315, 487, 190), (190, 487, 316, 108), (487, 205, 2, 316), (315, 1, 205, 487), (108, 316, 488, 208), (208, 488, 317, 109), (488, 201, 3, 317), (316, 2, 201, 488), (109, 317, 489, 318), (318, 489, 314, 106), (489, 221, 0, 314), (317, 3, 221, 489), (32, 319, 490, 320), (320, 490, 321, 33), (490, 212, 56, 321), (319, 106, 212, 490), (33, 321, 491, 322), (322, 491, 323, 34), (491, 244, 59, 323), (321, 56, 244, 491), (34, 323, 492, 324), (324, 492, 325, 35), (492, 222, 109, 325), (323, 59, 222, 492), (35, 325, 493, 326), (326, 493, 319, 32), (493, 318, 106, 319), (325, 109, 318, 493), (110, 327, 494, 328), (328, 494, 329, 111), (494, 320, 33, 329), (327, 32, 320, 494), (111, 329, 495, 330), (330, 495, 331, 112), (495, 322, 34, 331), (329, 33, 322, 495), (112, 331, 496, 332), (332, 496, 333, 113), (496, 324, 35, 333), (331, 34, 324, 496), (113, 333, 497, 334), (334, 497, 327, 110), (497, 326, 32, 327), (333, 35, 326, 497), (36, 335, 498, 336), (336, 498, 337, 37), (498, 328, 111, 337), (335, 110, 328, 498), (37, 337, 499, 338), (338, 499, 339, 38), (499, 330, 112, 339), (337, 111, 330, 499), (38, 339, 500, 340), (340, 500, 341, 39), (500, 332, 113, 341), (339, 112, 332, 500), (39, 341, 501, 342), (342, 501, 335, 36), (501, 334, 110, 335), (341, 113, 334, 501), (114, 343, 502, 344), (344, 502, 345, 115), (502, 336, 37, 345), (343, 36, 336, 502), (115, 345, 503, 346), (346, 503, 347, 116), (503, 338, 38, 347), (345, 37, 338, 503), (116, 347, 504, 348), (348, 504, 349, 117), (504, 340, 39, 349), (347, 38, 340, 504), (117, 349, 505, 350), (350, 505, 343, 114), (505, 342, 36, 343), (349, 39, 342, 505), (40, 351, 506, 234), (234, 506, 352, 41), (506, 344, 115, 352), (351, 114, 344, 506), (41, 352, 507, 233), (233, 507, 353, 42), (507, 346, 116, 353), (352, 115, 346, 507), (42, 353, 508, 232), (232, 508, 354, 43), (508, 348, 117, 354), (353, 116, 348, 508), (43, 354, 509, 231), (231, 509, 351, 40), (509, 350, 114, 351), (354, 117, 350, 509), (44, 355, 510, 356), (356, 510, 357, 45), (510, 215, 118, 357), (355, 57, 215, 510), (45, 357, 511, 358), (358, 511, 359, 46), (511, 206, 119, 359), (357, 118, 206, 511), (46, 359, 512, 360), (360, 512, 361, 47), (512, 218, 58, 361), (359, 119, 218, 512), (47, 361, 513, 362), (362, 513, 355, 44), (513, 242, 57, 355), (361, 58, 242, 513), (48, 363, 514, 364), (364, 514, 365, 49), (514, 356, 45, 365), (363, 44, 356, 514), (49, 365, 515, 366), (366, 515, 367, 50), (515, 358, 46, 367), (365, 45, 358, 515), (50, 367, 516, 368), (368, 516, 369, 51), (516, 360, 47, 369), (367, 46, 360, 516), (51, 369, 517, 370), (370, 517, 363, 48), (517, 362, 44, 363), (369, 47, 362, 517), (120, 371, 518, 372), (372, 518, 373, 121), (518, 364, 49, 373), (371, 48, 364, 518), (121, 373, 519, 374), (374, 519, 375, 122), (519, 366, 50, 375), (373, 49, 366, 519), (122, 375, 520, 376), (376, 520, 377, 123), (520, 368, 51, 377), (375, 50, 368, 520), (123, 377, 521, 378), (378, 521, 371, 120), (521, 370, 48, 371), (377, 51, 370, 521), (124, 379, 522, 380), (380, 522, 381, 125), (522, 372, 121, 381), (379, 120, 372, 522), (125, 381, 523, 382), (382, 523, 383, 126), (523, 374, 122, 383), (381, 121, 374, 523), (126, 383, 524, 384), (384, 524, 385, 127), (524, 376, 123, 385), (383, 122, 376, 524), (127, 385, 525, 386), (386, 525, 379, 124), (525, 378, 120, 379), (385, 123, 378, 525), (128, 387, 526, 388), (388, 526, 389, 129), (526, 380, 125, 389), (387, 124, 380, 526), (129, 389, 527, 390), (390, 527, 391, 130), (527, 382, 126, 391), (389, 125, 382, 527), (130, 391, 528, 392), (392, 528, 393, 131), (528, 384, 127, 393), (391, 126, 384, 528), (131, 393, 529, 394), (394, 529, 387, 128), (529, 386, 124, 387), (393, 127, 386, 529), (52, 395, 530, 238), (238, 530, 396, 53), (530, 388, 129, 396), (395, 128, 388, 530), (53, 396, 531, 237), (237, 531, 397, 54), (531, 390, 130, 397), (396, 129, 390, 531), (54, 397, 532, 236), (236, 532, 398, 55), (532, 392, 131, 398), (397, 130, 392, 532), (55, 398, 533, 235), (235, 533, 395, 52), (533, 394, 128, 395), (398, 131, 394, 533), (86, 146, 534, 177), (177, 534, 178, 90), (534, 179, 91, 178), (146, 87, 179, 534), (88, 181, 535, 183), (183, 535, 184, 89), (535, 175, 85, 184), (181, 84, 175, 535), (753, 755, 935, 754), (755, 756, 757, 935), (935, 757, 586, 758), (754, 935, 758, 597), (751, 752, 936, 750), (752, 753, 754, 936), (936, 754, 597, 596), (750, 936, 596, 593), (589, 592, 937, 595), (593, 594, 937, 592), (580, 595, 937, 594), (551, 590, 938, 552), (589, 591, 938, 590), (553, 552, 938, 591), (550, 555, 939, 559), (556, 557, 939, 555), (558, 559, 939, 557), (553, 582, 940, 749), (582, 580, 746, 940), (940, 746, 735, 745), (749, 940, 745, 743), (551, 552, 941, 748), (552, 553, 749, 941), (941, 749, 743, 742), (748, 941, 742, 740), (551, 587, 942, 590), (586, 588, 942, 587), (589, 590, 942, 588), (551, 583, 943, 587), (584, 585, 943, 583), (586, 587, 943, 585), (538, 568, 944, 573), (567, 571, 944, 568), (572, 573, 944, 571), (569, 570, 945, 747), (570, 551, 748, 945), (945, 748, 740, 739), (747, 945, 739, 737), (580, 581, 946, 746), (581, 569, 747, 946), (946, 747, 737, 736), (746, 946, 736, 735), (743, 745, 947, 744), (745, 735, 734, 947), (947, 734, 538, 537), (744, 947, 537, 536), (740, 742, 948, 741), (742, 743, 744, 948), (948, 744, 536, 560), (741, 948, 560, 558), (737, 739, 949, 738), (739, 740, 741, 949), (949, 741, 558, 733), (738, 949, 733, 567), (735, 736, 950, 734), (736, 737, 738, 950), (950, 738, 567, 568), (734, 950, 568, 538), (589, 595, 951, 591), (580, 582, 951, 595), (553, 591, 951, 582), (593, 596, 952, 600), (597, 598, 952, 596), (599, 600, 952, 598), (593, 600, 953, 602), (599, 601, 953, 600), (569, 602, 953, 601), (593, 602, 954, 594), (569, 581, 954, 602), (580, 594, 954, 581), (645, 649, 955, 732), (649, 624, 729, 955), (955, 729, 567, 733), (732, 955, 733, 558), (628, 646, 956, 731), (646, 645, 732, 956), (956, 732, 558, 557), (731, 956, 557, 556), (622, 629, 957, 730), (629, 628, 731, 957), (957, 731, 556, 577), (730, 957, 577, 572), (624, 623, 958, 729), (623, 622, 730, 958), (958, 730, 572, 571), (729, 958, 571, 567), (545, 544, 959, 727), (544, 540, 723, 959), (959, 723, 677, 728), (727, 959, 728, 690), (550, 554, 960, 725), (554, 545, 727, 960), (960, 727, 690, 689), (725, 960, 689, 686), (548, 549, 961, 724), (549, 550, 725, 961), (961, 725, 686, 726), (724, 961, 726, 679), (540, 547, 962, 723), (547, 548, 724, 962), (962, 724, 679, 678), (723, 962, 678, 677), (636, 648, 963, 640), (607, 606, 963, 648), (605, 640, 963, 606), (548, 574, 964, 549), (574, 572, 577, 964), (964, 577, 556, 555), (549, 964, 555, 550), (536, 537, 965, 546), (537, 538, 539, 965), (965, 539, 540, 544), (546, 965, 544, 545), (717, 718, 966, 716), (718, 719, 720, 966), (966, 720, 721, 722), (716, 966, 722, 715), (709, 710, 967, 708), (710, 711, 712, 967), (967, 712, 713, 714), (708, 967, 714, 707), (630, 660, 968, 631), (634, 633, 968, 660), (608, 631, 968, 633), (701, 702, 969, 700), (702, 703, 704, 969), (969, 704, 705, 706), (700, 969, 706, 699), (684, 685, 970, 688), (685, 672, 673, 970), (970, 673, 669, 670), (688, 970, 670, 671), (543, 698, 971, 542), (698, 696, 697, 971), (971, 697, 694, 695), (542, 971, 695, 541), (578, 579, 972, 604), (579, 575, 576, 972), (972, 576, 561, 562), (604, 972, 562, 563), (674, 683, 973, 675), (664, 666, 973, 683), (639, 675, 973, 666), (550, 559, 974, 554), (559, 558, 560, 974), (974, 560, 536, 546), (554, 974, 546, 545), (538, 573, 975, 539), (573, 572, 574, 975), (975, 574, 548, 547), (539, 975, 547, 540), (645, 646, 976, 649), (646, 628, 629, 976), (976, 629, 622, 623), (649, 976, 623, 624), (680, 681, 977, 691), (681, 662, 663, 977), (977, 663, 656, 657), (691, 977, 657, 658), (652, 693, 978, 653), (668, 667, 978, 693), (637, 653, 978, 667), (630, 651, 979, 660), (651, 650, 654, 979), (979, 654, 655, 659), (660, 979, 659, 634), (636, 641, 980, 648), (641, 642, 643, 980), (980, 643, 644, 647), (648, 980, 647, 607), (652, 687, 981, 693), (687, 686, 689, 981), (981, 689, 690, 692), (693, 981, 692, 668), (674, 676, 982, 683), (676, 677, 678, 982), (982, 678, 679, 682), (683, 982, 682, 664), (607, 632, 983, 606), (632, 630, 631, 983), (983, 631, 608, 609), (606, 983, 609, 605), (634, 659, 984, 635), (659, 655, 661, 984), (984, 661, 642, 641), (635, 984, 641, 636), (664, 665, 985, 666), (665, 652, 653, 985), (985, 653, 637, 638), (666, 985, 638, 639), (617, 619, 986, 618), (619, 620, 621, 986), (986, 621, 610, 613), (618, 986, 613, 566), (569, 601, 987, 570), (601, 599, 603, 987), (987, 603, 584, 583), (570, 987, 583, 551), (756, 759, 988, 757), (759, 760, 761, 988), (988, 761, 589, 588), (757, 988, 588, 586), (760, 762, 989, 761), (762, 751, 750, 989), (989, 750, 593, 592), (761, 989, 592, 589), (563, 562, 990, 763), (562, 561, 764, 990), (990, 764, 753, 752), (763, 990, 752, 751), (561, 576, 991, 764), (576, 575, 765, 991), (991, 765, 756, 755), (764, 991, 755, 753), (575, 579, 992, 765), (579, 578, 766, 992), (992, 766, 760, 759), (765, 992, 759, 756), (578, 604, 993, 766), (604, 563, 763, 993), (993, 763, 751, 762), (766, 993, 762, 760), (610, 611, 994, 767), (611, 612, 768, 994), (994, 768, 599, 598), (767, 994, 598, 597), (612, 769, 995, 768), (769, 564, 770, 995), (995, 770, 584, 603), (768, 995, 603, 599), (564, 565, 996, 770), (565, 566, 771, 996), (996, 771, 586, 585), (770, 996, 585, 584), (566, 613, 997, 771), (613, 610, 767, 997), (997, 767, 597, 758), (771, 997, 758, 586), (608, 633, 998, 772), (633, 634, 773, 998), (998, 773, 626, 625), (772, 998, 625, 620), (634, 635, 999, 773), (635, 636, 774, 999), (999, 774, 615, 775), (773, 999, 775, 626), (636, 640, 1000, 774), (640, 605, 776, 1000), (1000, 776, 617, 616), (774, 1000, 616, 615), (605, 609, 1001, 776), (609, 608, 772, 1001), (1001, 772, 620, 619), (776, 1001, 619, 617), (541, 695, 1002, 777), (695, 694, 778, 1002), (1002, 778, 612, 627), (777, 1002, 627, 626), (694, 697, 1003, 778), (697, 696, 779, 1003), (1003, 779, 564, 769), (778, 1003, 769, 612), (696, 698, 1004, 779), (698, 543, 780, 1004), (1004, 780, 615, 614), (779, 1004, 614, 564), (543, 542, 1005, 780), (542, 541, 777, 1005), (1005, 777, 626, 775), (780, 1005, 775, 615), (671, 670, 1006, 781), (670, 669, 782, 1006), (1006, 782, 655, 654), (781, 1006, 654, 650), (669, 673, 1007, 782), (673, 672, 783, 1007), (1007, 783, 642, 661), (782, 1007, 661, 655), (672, 685, 1008, 783), (685, 684, 784, 1008), (1008, 784, 644, 643), (783, 1008, 643, 642), (684, 688, 1009, 784), (688, 671, 781, 1009), (1009, 781, 650, 785), (784, 1009, 785, 644), (787, 788, 1010, 786), (788, 789, 790, 1010), (1010, 790, 650, 651), (786, 1010, 651, 630), (789, 791, 1011, 790), (791, 792, 793, 1011), (1011, 793, 644, 785), (790, 1011, 785, 650), (792, 794, 1012, 793), (794, 795, 796, 1012), (1012, 796, 607, 647), (793, 1012, 647, 644), (795, 797, 1013, 796), (797, 787, 786, 1013), (1013, 786, 630, 632), (796, 1013, 632, 607), (799, 800, 1014, 798), (800, 801, 802, 1014), (1014, 802, 789, 788), (798, 1014, 788, 787), (801, 803, 1015, 802), (803, 804, 805, 1015), (1015, 805, 792, 791), (802, 1015, 791, 789), (804, 806, 1016, 805), (806, 807, 808, 1016), (1016, 808, 795, 794), (805, 1016, 794, 792), (807, 809, 1017, 808), (809, 799, 798, 1017), (1017, 798, 787, 797), (808, 1017, 797, 795), (699, 706, 1018, 810), (706, 705, 811, 1018), (1018, 811, 801, 800), (810, 1018, 800, 799), (705, 704, 1019, 811), (704, 703, 812, 1019), (1019, 812, 804, 803), (811, 1019, 803, 801), (703, 702, 1020, 812), (702, 701, 813, 1020), (1020, 813, 807, 806), (812, 1020, 806, 804), (701, 700, 1021, 813), (700, 699, 810, 1021), (1021, 810, 799, 809), (813, 1021, 809, 807), (674, 675, 1022, 814), (675, 639, 815, 1022), (1022, 815, 662, 681), (814, 1022, 681, 680), (639, 638, 1023, 815), (638, 637, 816, 1023), (1023, 816, 656, 663), (815, 1023, 663, 662), (637, 667, 1024, 816), (667, 668, 817, 1024), (1024, 817, 658, 657), (816, 1024, 657, 656), (668, 818, 1025, 817), (818, 674, 814, 1025), (1025, 814, 680, 691), (817, 1025, 691, 658), (820, 821, 1026, 819), (821, 822, 823, 1026), (1026, 823, 677, 676), (819, 1026, 676, 674), (822, 824, 1027, 823), (824, 825, 826, 1027), (1027, 826, 690, 728), (823, 1027, 728, 677), (825, 827, 1028, 826), (827, 828, 829, 1028), (1028, 829, 668, 692), (826, 1028, 692, 690), (828, 830, 1029, 829), (830, 820, 819, 1029), (1029, 819, 674, 818), (829, 1029, 818, 668), (832, 833, 1030, 831), (833, 834, 835, 1030), (1030, 835, 822, 821), (831, 1030, 821, 820), (834, 836, 1031, 835), (836, 837, 838, 1031), (1031, 838, 825, 824), (835, 1031, 824, 822), (837, 839, 1032, 838), (839, 840, 841, 1032), (1032, 841, 828, 827), (838, 1032, 827, 825), (840, 842, 1033, 841), (842, 832, 831, 1033), (1033, 831, 820, 830), (841, 1033, 830, 828), (844, 845, 1034, 843), (845, 846, 847, 1034), (1034, 847, 834, 833), (843, 1034, 833, 832), (846, 848, 1035, 847), (848, 849, 850, 1035), (1035, 850, 837, 836), (847, 1035, 836, 834), (849, 851, 1036, 850), (851, 852, 853, 1036), (1036, 853, 840, 839), (850, 1036, 839, 837), (852, 854, 1037, 853), (854, 844, 843, 1037), (1037, 843, 832, 842), (853, 1037, 842, 840), (856, 857, 1038, 855), (857, 858, 859, 1038), (1038, 859, 846, 845), (855, 1038, 845, 844), (858, 860, 1039, 859), (860, 861, 862, 1039), (1039, 862, 849, 848), (859, 1039, 848, 846), (861, 863, 1040, 862), (863, 864, 865, 1040), (1040, 865, 852, 851), (862, 1040, 851, 849), (864, 866, 1041, 865), (866, 856, 855, 1041), (1041, 855, 844, 854), (865, 1041, 854, 852), (707, 714, 1042, 867), (714, 713, 868, 1042), (1042, 868, 858, 857), (867, 1042, 857, 856), (713, 712, 1043, 868), (712, 711, 869, 1043), (1043, 869, 861, 860), (868, 1043, 860, 858), (711, 710, 1044, 869), (710, 709, 870, 1044), (1044, 870, 864, 863), (869, 1044, 863, 861), (709, 708, 1045, 870), (708, 707, 867, 1045), (1045, 867, 856, 866), (870, 1045, 866, 864), (872, 873, 1046, 871), (873, 874, 875, 1046), (1046, 875, 664, 682), (871, 1046, 682, 679), (874, 876, 1047, 875), (876, 877, 878, 1047), (1047, 878, 652, 665), (875, 1047, 665, 664), (877, 879, 1048, 878), (879, 880, 881, 1048), (1048, 881, 686, 687), (878, 1048, 687, 652), (880, 882, 1049, 881), (882, 872, 871, 1049), (1049, 871, 679, 726), (881, 1049, 726, 686), (884, 885, 1050, 883), (885, 886, 887, 1050), (1050, 887, 874, 873), (883, 1050, 873, 872), (886, 888, 1051, 887), (888, 889, 890, 1051), (1051, 890, 877, 876), (887, 1051, 876, 874), (889, 891, 1052, 890), (891, 892, 893, 1052), (1052, 893, 880, 879), (890, 1052, 879, 877), (892, 894, 1053, 893), (894, 884, 883, 1053), (1053, 883, 872, 882), (893, 1053, 882, 880), (896, 897, 1054, 895), (897, 898, 899, 1054), (1054, 899, 886, 885), (895, 1054, 885, 884), (898, 900, 1055, 899), (900, 901, 902, 1055), (1055, 902, 889, 888), (899, 1055, 888, 886), (901, 903, 1056, 902), (903, 904, 905, 1056), (1056, 905, 892, 891), (902, 1056, 891, 889), (904, 906, 1057, 905), (906, 896, 895, 1057), (1057, 895, 884, 894), (905, 1057, 894, 892), (908, 909, 1058, 907), (909, 910, 911, 1058), (1058, 911, 898, 897), (907, 1058, 897, 896), (910, 912, 1059, 911), (912, 913, 914, 1059), (1059, 914, 901, 900), (911, 1059, 900, 898), (913, 915, 1060, 914), (915, 916, 917, 1060), (1060, 917, 904, 903), (914, 1060, 903, 901), (916, 918, 1061, 917), (918, 908, 907, 1061), (1061, 907, 896, 906), (917, 1061, 906, 904), (920, 921, 1062, 919), (921, 922, 923, 1062), (1062, 923, 910, 909), (919, 1062, 909, 908), (922, 924, 1063, 923), (924, 925, 926, 1063), (1063, 926, 913, 912), (923, 1063, 912, 910), (925, 927, 1064, 926), (927, 928, 929, 1064), (1064, 929, 916, 915), (926, 1064, 915, 913), (928, 930, 1065, 929), (930, 920, 919, 1065), (1065, 919, 908, 918), (929, 1065, 918, 916), (715, 722, 1066, 931), (722, 721, 932, 1066), (1066, 932, 922, 921), (931, 1066, 921, 920), (721, 720, 1067, 932), (720, 719, 933, 1067), (1067, 933, 925, 924), (932, 1067, 924, 922), (719, 718, 1068, 933), (718, 717, 934, 1068), (1068, 934, 928, 927), (933, 1068, 927, 925), (717, 716, 1069, 934), (716, 715, 931, 1069), (1069, 931, 920, 930), (934, 1069, 930, 928), (564, 614, 1070, 565), (614, 615, 616, 1070), (1070, 616, 617, 618), (565, 1070, 618, 566), (620, 625, 1071, 621), (625, 626, 627, 1071), (1071, 627, 612, 611), (621, 1071, 611, 610)])
me_plane.polygons.foreach_set('use_smooth', [True] * 1068)
me_plane.update()

# ---- objects
ob_empty = bpy.data.objects.new('Empty', None)
ob_plane = bpy.data.objects.new('Plane', me_plane)

# ---- transforms, parenting, visibility, modifiers, constraints
ob_empty.location = (0.0, 0.0, 0.0)
ob_empty.empty_display_type = 'IMAGE'
ob_empty.empty_display_size = 5.0
ob_empty.empty_image_depth = 'BACK'
ob_empty.show_empty_image_perspective = False
ob_empty.empty_image_side = 'FRONT'
ob_plane.location = (0.0, 0.0, 0.0)

# ---- collection membership
col_collection.objects.link(ob_empty)
col_collection.objects.link(ob_plane)

# ---- scene / render settings (as saved in the file)
scene.frame_start = 1; scene.frame_end = 250; scene.frame_set(1)
scene.render.engine = 'BLENDER_EEVEE_NEXT'
bpy.context.view_layer.update()

# ---- added for rendering (the .blend has no active camera and no usable light): camera, sun
cam_auto = bpy.data.cameras.new('AutoCamera')
cam_auto.lens = 50.0
cam_auto.sensor_width = 36.0
cam_auto.clip_end = 1000.0
ob_auto_camera = bpy.data.objects.new('AutoCamera', cam_auto)
scene.collection.objects.link(ob_auto_camera)
ob_auto_camera.location = (5.82891, -6.98632, 4.70211)
ob_auto_camera.rotation_euler = (1.09748, -7.21219e-08, 0.694738)
scene.camera = ob_auto_camera
light_auto_sun = bpy.data.lights.new('AutoSun', 'SUN')
light_auto_sun.energy = 3.0
light_auto_sun.angle = 0.0523599
ob_auto_sun = bpy.data.objects.new('AutoSun', light_auto_sun)
scene.collection.objects.link(ob_auto_sun)
ob_auto_sun.rotation_euler = (0.872665, 0.174533, 0.523599)
bpy.context.view_layer.update()
